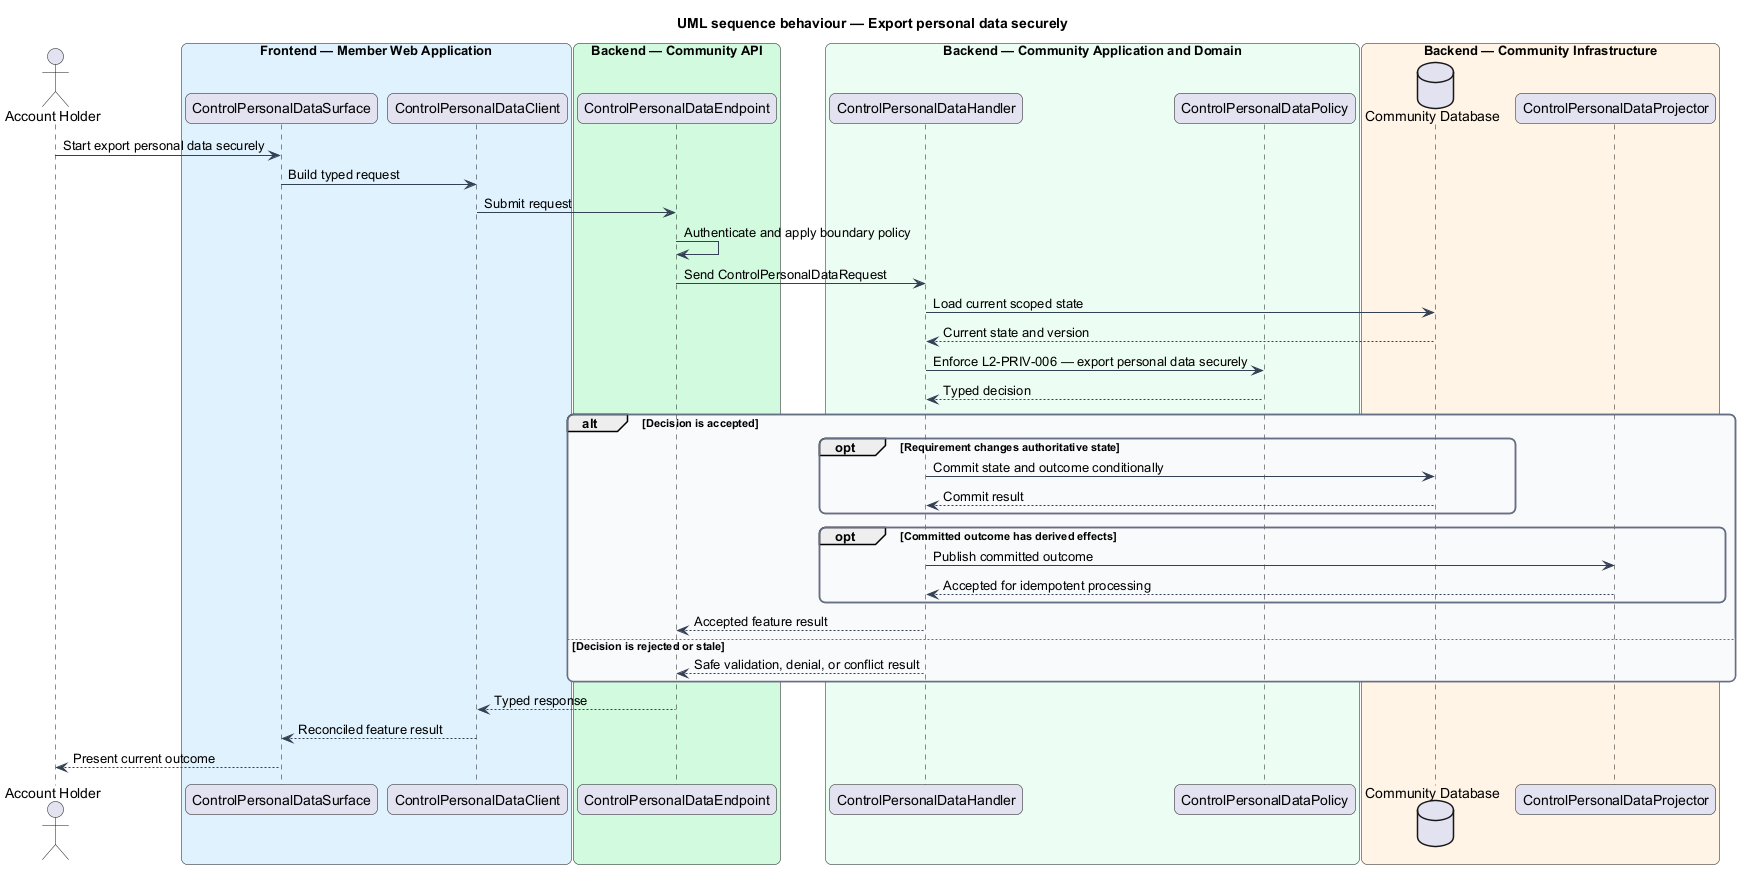

The diagram above was rendered by PlantUML. Its source (embedded in the PNG):
@startuml
title UML sequence behaviour — Export personal data securely
skinparam backgroundColor #FFFFFF
skinparam shadowing false
skinparam roundcorner 12
skinparam defaultFontName Arial
skinparam ArrowColor #344054
skinparam rectangle {
  BorderColor #344054
  FontColor #101828
}
skinparam package {
  BorderColor #667085
  FontColor #101828
  BackgroundColor #F9FAFB
}
actor "Account Holder" as actor
box "Frontend — Member Web Application" #E0F2FE
  participant "ControlPersonalDataSurface" as surface
  participant "ControlPersonalDataClient" as client
end box
box "Backend — Community API" #D1FADF
  participant "ControlPersonalDataEndpoint" as endpoint
end box
box "Backend — Community Application and Domain" #ECFDF3
  participant "ControlPersonalDataHandler" as handler
  participant "ControlPersonalDataPolicy" as policy
end box
box "Backend — Community Infrastructure" #FFF4E5
  database "Community Database" as store
  participant "ControlPersonalDataProjector" as projector
end box

actor -> surface : Start export personal data securely
surface -> client : Build typed request
client -> endpoint : Submit request
endpoint -> endpoint : Authenticate and apply boundary policy
endpoint -> handler : Send ControlPersonalDataRequest
handler -> store : Load current scoped state
store --> handler : Current state and version
handler -> policy : Enforce L2-PRIV-006 — export personal data securely
policy --> handler : Typed decision
alt Decision is accepted
  opt Requirement changes authoritative state
    handler -> store : Commit state and outcome conditionally
    store --> handler : Commit result
  end
  opt Committed outcome has derived effects
    handler -> projector : Publish committed outcome
    projector --> handler : Accepted for idempotent processing
  end
  handler --> endpoint : Accepted feature result
else Decision is rejected or stale
  handler --> endpoint : Safe validation, denial, or conflict result
end
endpoint --> client : Typed response
client --> surface : Reconciled feature result
surface --> actor : Present current outcome
@enduml